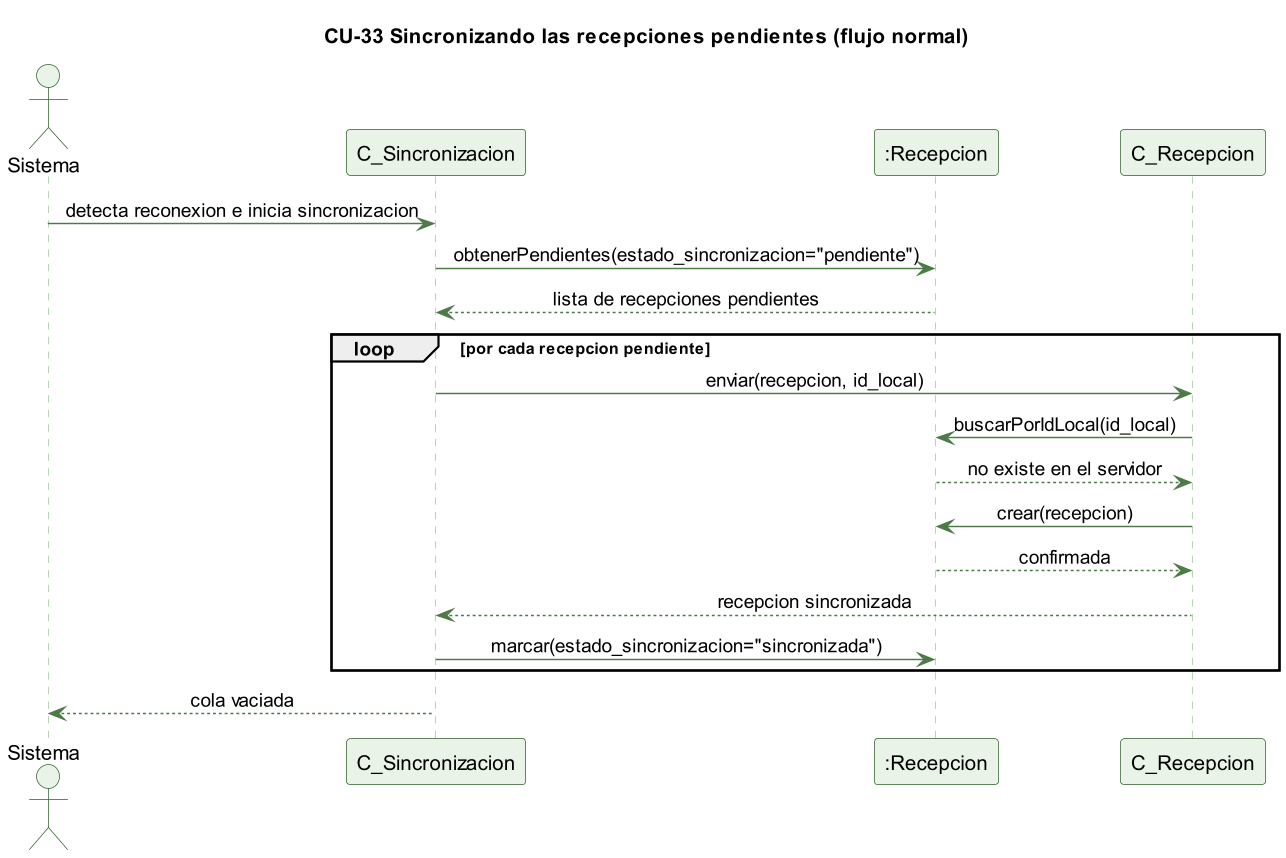

The diagram above was rendered by PlantUML. Its source (embedded in the PNG):
@startuml cu33-sincronizacion-normal
skinparamlocked dpi 140
' CU-33 Sincronizando las recepciones pendientes al reconectar - flujo normal
skinparam backgroundColor #FFFFFF
skinparam shadowing false
skinparam defaultFontName Helvetica
skinparam sequenceMessageAlign center
skinparam ParticipantBackgroundColor #EAF3E7
skinparam ParticipantBorderColor #2E5E2A
skinparam ActorBackgroundColor #EAF3E7
skinparam ActorBorderColor #2E5E2A
skinparam sequenceLifeLineBorderColor #9CC49A
skinparam ArrowColor #4B7A46

title CU-33 Sincronizando las recepciones pendientes (flujo normal)

actor Sistema
participant "C_Sincronizacion" as S
participant ":Recepcion" as R
participant "C_Recepcion" as C

Sistema -> S : detecta reconexion e inicia sincronizacion
S -> R : obtenerPendientes(estado_sincronizacion="pendiente")
R --> S : lista de recepciones pendientes
loop por cada recepcion pendiente
  S -> C : enviar(recepcion, id_local)
  C -> R : buscarPorIdLocal(id_local)
  R --> C : no existe en el servidor
  C -> R : crear(recepcion)
  R --> C : confirmada
  C --> S : recepcion sincronizada
  S -> R : marcar(estado_sincronizacion="sincronizada")
end
S --> Sistema : cola vaciada

@enduml